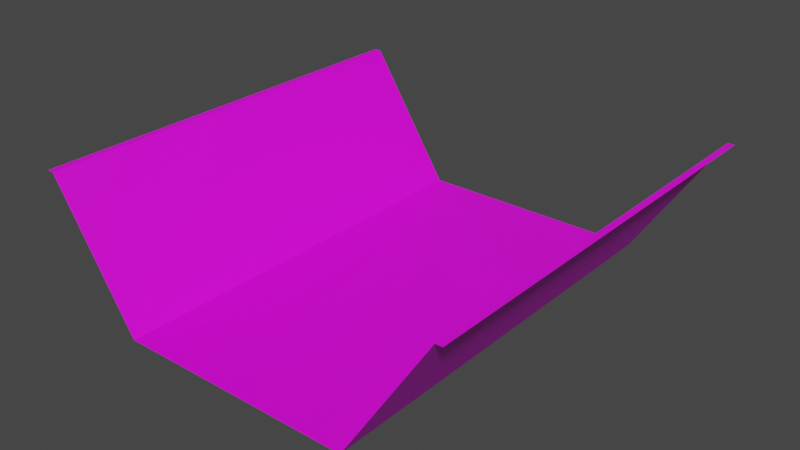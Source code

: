 # Source: W.blend  (saved by Blender 2.93.21; exported with 4.5.12 LTS)
import bpy
from mathutils import Matrix  # noqa: F401  (used for matrix-valued properties, if any)

bpy.ops.wm.read_factory_settings(use_empty=True)
scene = bpy.context.scene
scene.name = 'Scene'

# ---- collections
col_collection = bpy.data.collections.new('Collection'); scene.collection.children.link(col_collection)

# ---- images (referenced by path relative to the original .blend; pixels are not part of the script)
import os
ASSET_DIR = os.environ.get("B2B_ASSET_DIR", "")  # directory of the original .blend (textures are referenced by path, not embedded)
HERE = os.path.dirname(os.path.abspath(__file__))  # packed textures are extracted next to this script under _unpacked/

def load_image(name, relpath, width, height, colorspace="sRGB"):
    """Load a texture the original file referenced (path relative to the .blend, or extracted next to this script)."""
    p = next((c for c in (os.path.join(HERE, relpath), os.path.join(ASSET_DIR, relpath)) if relpath and os.path.exists(c)), "")
    if p:
        img = bpy.data.images.load(p, check_existing=True)
        img.name = name
    else:  # same state as the original file: an image datablock whose file is absent (Cycles renders it pink)
        img = bpy.data.images.new(name, width, height)
        img.source = "FILE"
        img.filepath = "//" + (relpath or name)
    img.colorspace_settings.name = colorspace
    return img
img_8x8_png = load_image('8x8.png', '8x8.png', 1024, 1024, 'sRGB')

# ---- materials (node trees are filled in below, after node groups)
mat_material_001 = bpy.data.materials.new('Material.001')
mat_material_001.use_transparent_shadow = False

# ---- material node trees
mat_material_001.use_nodes = True; mat_material_001.node_tree.nodes.clear()
_N = mat_material_001.node_tree.nodes; _L = mat_material_001.node_tree.links
n0 = _N.new('ShaderNodeBsdfPrincipled'); n0.name = 'Principled BSDF'; n0.location = (10, 300)
n0.distribution = 'GGX'
n0.subsurface_method = 'BURLEY'
n0.inputs[3].default_value = 1.45
n0.inputs[27].default_value = (0.0, 0.0, 0.0, 1.0)
n0.inputs[28].default_value = 1.0
n1 = _N.new('ShaderNodeOutputMaterial'); n1.name = 'Material Output'; n1.location = (300, 300)
n2 = _N.new('ShaderNodeTexImage'); n2.name = 'Image Texture'; n2.location = (-344, 227)
n2.image = img_8x8_png
n2.interpolation = 'Closest'
_L.new(n0.outputs[0], n1.inputs[0])
_L.new(n2.outputs[0], n0.inputs[0])
n1.is_active_output = True

# ---- world
world_world = bpy.data.worlds.new('World'); scene.world = world_world
world_world.use_nodes = True; world_world.node_tree.nodes.clear()
_N = world_world.node_tree.nodes; _L = world_world.node_tree.links
n0 = _N.new('ShaderNodeOutputWorld'); n0.name = 'World Output'; n0.location = (300, 300)
n1 = _N.new('ShaderNodeBackground'); n1.name = 'Background'; n1.location = (10, 300)
n1.inputs[0].default_value = (0.05088, 0.05088, 0.05088, 1.0)
_L.new(n1.outputs[0], n0.inputs[0])
n0.is_active_output = True
world_world.color = (0.05088, 0.05088, 0.05088)
world_world.use_sun_shadow = False
world_world.sun_shadow_jitter_overblur = 0.0

# ---- meshes
me_plane = bpy.data.meshes.new('Plane')
me_plane.from_pydata([(32.0, -32.0, 0.0), (-32.0, -32.0, 0.0), (-32.0, 32.0, 0.0), (32.0, 32.0, 0.0), (31.0, -32.0, 0.0), (-31.0, -32.0, 0.0), (-31.0, 32.0, 0.0), (31.0, 32.0, 0.0), (18.0, 32.0, -20.0), (-18.0, 32.0, -20.0), (-18.0, -32.0, -20.0), (18.0, -32.0, -20.0)], [], [(9, 6, 5, 10), (8, 9, 10, 11), (8, 11, 4, 7), (4, 0, 3, 7), (5, 6, 2, 1)])
_uv = me_plane.uv_layers.new(name='UVMap')
_uv.uv.foreach_set('vector', [0.6875, 0.4375, 0.6875, 0.4375, 0.6875, 0.4375, 0.6875, 0.4375, 0.6875, 0.4375, 0.6875, 0.4375, 0.6875, 0.4375, 0.6875, 0.4375, 0.6875, 0.4375, 0.6875, 0.4375, 0.6875, 0.4375, 0.6875, 0.4375, 0.6875, 0.4375, 0.6875, 0.4375, 0.6875, 0.4375, 0.6875, 0.4375, 0.6875, 0.4375, 0.6875, 0.4375, 0.6875, 0.4375, 0.6875, 0.4375])
me_plane.materials.append(mat_material_001)
me_plane.materials.append(None)
me_plane.use_remesh_fix_poles = True
me_plane.use_remesh_preserve_attributes = False
me_plane.update()

# ---- objects
ob_plane = bpy.data.objects.new('Plane', me_plane)

# ---- transforms, parenting, visibility, modifiers, constraints
ob_plane.location = (0.0, 0.0, 0.0)

# ---- collection membership
col_collection.objects.link(ob_plane)

# ---- scene / render settings (as saved in the file)
scene.frame_start = 1; scene.frame_end = 250; scene.frame_set(1)
scene.render.engine = 'BLENDER_EEVEE_NEXT'
scene.cycles.use_denoising = False
scene.cycles.samples = 128
scene.cycles.sampling_pattern = 'TABULATED_SOBOL'
scene.cycles.use_adaptive_sampling = False
scene.cycles.use_light_tree = False
scene.view_settings.view_transform = 'Filmic'
bpy.context.view_layer.update()

# ---- added for rendering (the .blend has no active camera and no usable light): camera, sun
cam_auto = bpy.data.cameras.new('AutoCamera')
cam_auto.lens = 50.0
cam_auto.sensor_width = 36.0
cam_auto.clip_end = 1505.11
ob_auto_camera = bpy.data.objects.new('AutoCamera', cam_auto)
scene.collection.objects.link(ob_auto_camera)
ob_auto_camera.location = (85.7619, -102.914, 58.6095)
ob_auto_camera.rotation_euler = (1.09748, -7.21219e-08, 0.694738)
scene.camera = ob_auto_camera
light_auto_sun = bpy.data.lights.new('AutoSun', 'SUN')
light_auto_sun.energy = 3.0
light_auto_sun.angle = 0.0523599
ob_auto_sun = bpy.data.objects.new('AutoSun', light_auto_sun)
scene.collection.objects.link(ob_auto_sun)
ob_auto_sun.rotation_euler = (0.872665, 0.174533, 0.523599)
bpy.context.view_layer.update()
